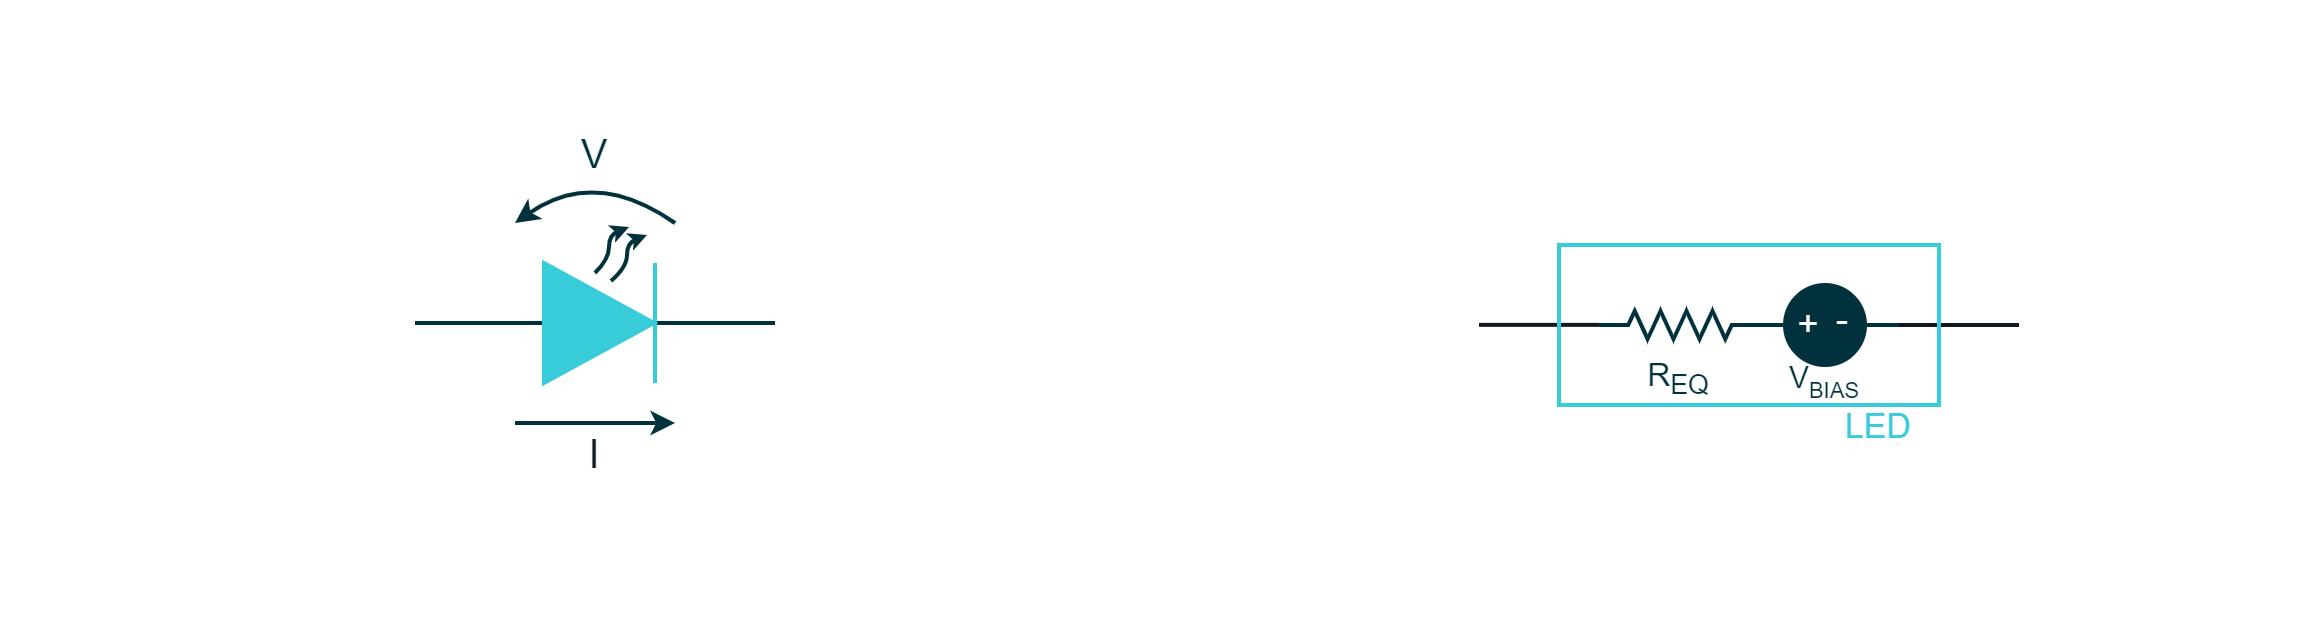

The diagram above was exported from draw.io. Its source (the exported page's mxGraphModel, read from the mxfile embedded in the PNG):
<mxGraphModel dx="2885" dy="1994" grid="1" gridSize="10" guides="1" tooltips="1" connect="1" arrows="1" fold="1" page="1" pageScale="1" pageWidth="827" pageHeight="1169" math="0" shadow="0">
  <root>
    <mxCell id="0" />
    <mxCell id="1" parent="0" />
    <mxCell id="uRBU2-jXiq8tWU8Xp-NY-34" value="" style="rounded=0;whiteSpace=wrap;html=1;strokeColor=none;strokeWidth=2;fontFamily=Arial;fontSize=20;fontColor=#FFFFFF;fillColor=#FFFFFF;opacity=0;" parent="1" vertex="1">
      <mxGeometry x="-6" width="1160" height="320" as="geometry" />
    </mxCell>
    <mxCell id="uRBU2-jXiq8tWU8Xp-NY-1012" value="" style="endArrow=none;html=1;rounded=0;strokeColor=#00313C;strokeWidth=2;fontFamily=Arial;fontSize=20;fontColor=#101820;fillColor=#00313C;" parent="1" edge="1">
      <mxGeometry width="50" height="50" relative="1" as="geometry">
        <mxPoint x="380" y="160" as="sourcePoint" />
        <mxPoint x="200" y="160" as="targetPoint" />
      </mxGeometry>
    </mxCell>
    <mxCell id="uRBU2-jXiq8tWU8Xp-NY-1015" value="" style="endArrow=classic;html=1;strokeColor=#00313C;strokeWidth=2;fontFamily=Arial;fontSize=20;fontColor=#101820;fillColor=#00313C;curved=1;" parent="1" edge="1">
      <mxGeometry width="50" height="50" relative="1" as="geometry">
        <mxPoint x="330" y="110" as="sourcePoint" />
        <mxPoint x="250" y="110" as="targetPoint" />
        <Array as="points">
          <mxPoint x="290" y="82" />
        </Array>
      </mxGeometry>
    </mxCell>
    <mxCell id="uRBU2-jXiq8tWU8Xp-NY-1017" value="&lt;font color=&quot;#00313c&quot;&gt;V&lt;/font&gt;" style="rounded=0;whiteSpace=wrap;html=1;strokeColor=none;strokeWidth=2;fontFamily=Arial;fontSize=20;fontColor=#101820;fillColor=none;" parent="1" vertex="1">
      <mxGeometry x="280" y="60" width="20" height="30" as="geometry" />
    </mxCell>
    <mxCell id="uRBU2-jXiq8tWU8Xp-NY-1018" value="" style="endArrow=classic;html=1;strokeColor=#00313C;strokeWidth=2;fontFamily=Arial;fontSize=20;fontColor=#101820;fillColor=#00313C;rounded=0;" parent="1" edge="1">
      <mxGeometry width="50" height="50" relative="1" as="geometry">
        <mxPoint x="250" y="210" as="sourcePoint" />
        <mxPoint x="330" y="210" as="targetPoint" />
        <Array as="points" />
      </mxGeometry>
    </mxCell>
    <mxCell id="uRBU2-jXiq8tWU8Xp-NY-1019" value="I" style="rounded=0;whiteSpace=wrap;html=1;strokeColor=none;strokeWidth=2;fontFamily=Arial;fontSize=20;fontColor=#101820;fillColor=none;" parent="1" vertex="1">
      <mxGeometry x="280" y="210" width="20" height="30" as="geometry" />
    </mxCell>
    <mxCell id="7zzd4vkCXpqblQp2p602-6" value="" style="triangle;whiteSpace=wrap;html=1;strokeColor=#38CBDA;strokeWidth=2;fontFamily=Arial;fontSize=20;fontColor=#FFFFFF;fillColor=#38CBDA;rotation=90;direction=north;" parent="1" vertex="1">
      <mxGeometry x="262" y="132.5" width="60" height="55" as="geometry" />
    </mxCell>
    <mxCell id="7zzd4vkCXpqblQp2p602-7" value="" style="endArrow=none;html=1;rounded=0;strokeColor=#38CBDA;strokeWidth=2;fontFamily=Arial;fontSize=20;fontColor=#101820;fillColor=#38CBDA;" parent="1" edge="1">
      <mxGeometry width="50" height="50" relative="1" as="geometry">
        <mxPoint x="320" y="190" as="sourcePoint" />
        <mxPoint x="320" y="130" as="targetPoint" />
      </mxGeometry>
    </mxCell>
    <mxCell id="uRBU2-jXiq8tWU8Xp-NY-997" value="" style="endArrow=classic;html=1;strokeColor=#00313C;strokeWidth=2;fontFamily=Arial;fontSize=20;fontColor=#101820;fillColor=#00313C;endSize=3;startSize=3;curved=1;" parent="1" edge="1">
      <mxGeometry width="50" height="50" relative="1" as="geometry">
        <mxPoint x="290" y="135" as="sourcePoint" />
        <mxPoint x="307" y="112" as="targetPoint" />
        <Array as="points">
          <mxPoint x="297" y="128" />
          <mxPoint x="297" y="116" />
        </Array>
      </mxGeometry>
    </mxCell>
    <mxCell id="uRBU2-jXiq8tWU8Xp-NY-1009" value="" style="endArrow=classic;html=1;strokeColor=#00313C;strokeWidth=2;fontFamily=Arial;fontSize=20;fontColor=#101820;fillColor=#00313C;endSize=3;startSize=3;curved=1;" parent="1" edge="1">
      <mxGeometry width="50" height="50" relative="1" as="geometry">
        <mxPoint x="298" y="139" as="sourcePoint" />
        <mxPoint x="316" y="116" as="targetPoint" />
        <Array as="points">
          <mxPoint x="306" y="132" />
          <mxPoint x="306" y="120" />
        </Array>
      </mxGeometry>
    </mxCell>
    <mxCell id="7zzd4vkCXpqblQp2p602-73" value="" style="group" parent="1" vertex="1" connectable="0">
      <mxGeometry x="732" y="121" width="270" height="100" as="geometry" />
    </mxCell>
    <mxCell id="7zzd4vkCXpqblQp2p602-10" value="" style="endArrow=none;html=1;rounded=0;strokeColor=#101820;strokeWidth=2;fontFamily=Arial;fontSize=20;fontColor=#101820;fillColor=none;endFill=0;endSize=3;startSize=3;" parent="7zzd4vkCXpqblQp2p602-73" edge="1">
      <mxGeometry width="50" height="50" relative="1" as="geometry">
        <mxPoint y="39.93000000000001" as="sourcePoint" />
        <mxPoint x="60" y="39.93000000000001" as="targetPoint" />
      </mxGeometry>
    </mxCell>
    <mxCell id="7zzd4vkCXpqblQp2p602-11" value="" style="endArrow=none;html=1;rounded=0;strokeColor=#101820;strokeWidth=2;fontFamily=Arial;fontSize=20;fontColor=#101820;fillColor=none;endFill=0;endSize=3;startSize=3;" parent="7zzd4vkCXpqblQp2p602-73" edge="1">
      <mxGeometry width="50" height="50" relative="1" as="geometry">
        <mxPoint x="270" y="40" as="sourcePoint" />
        <mxPoint x="210" y="40" as="targetPoint" />
      </mxGeometry>
    </mxCell>
    <mxCell id="7zzd4vkCXpqblQp2p602-12" value="" style="rounded=0;whiteSpace=wrap;html=1;strokeColor=#38CBDA;strokeWidth=2;fontFamily=Arial;fontSize=20;fontColor=#FFFFFF;fillColor=none;" parent="7zzd4vkCXpqblQp2p602-73" vertex="1">
      <mxGeometry x="40" width="190" height="80" as="geometry" />
    </mxCell>
    <mxCell id="7zzd4vkCXpqblQp2p602-13" value="&lt;font style=&quot;font-size: 17px;&quot; color=&quot;#38cbda&quot;&gt;LED&lt;/font&gt;" style="rounded=0;whiteSpace=wrap;html=1;strokeColor=none;strokeWidth=2;fontFamily=Arial;fontSize=20;fontColor=#101820;fillColor=none;" parent="7zzd4vkCXpqblQp2p602-73" vertex="1">
      <mxGeometry x="170" y="80" width="60" height="20" as="geometry" />
    </mxCell>
    <mxCell id="7zzd4vkCXpqblQp2p602-25" value="" style="verticalLabelPosition=bottom;shadow=0;dashed=0;align=center;fillColor=#00313C;html=1;verticalAlign=top;strokeWidth=2;shape=mxgraph.electrical.resistors.resistor_2;fontSize=16;fontColor=#FFFFFF;strokeColor=#00313C;rotation=0;fontFamily=Arial;" parent="7zzd4vkCXpqblQp2p602-73" vertex="1">
      <mxGeometry x="60" y="33" width="81" height="14" as="geometry" />
    </mxCell>
    <mxCell id="7zzd4vkCXpqblQp2p602-32" value="R&lt;sub&gt;EQ&lt;/sub&gt;" style="rounded=0;whiteSpace=wrap;html=1;strokeColor=none;strokeWidth=2;fontFamily=Arial;fontSize=16;fontColor=#00313C;fillColor=none;align=center;" parent="7zzd4vkCXpqblQp2p602-73" vertex="1">
      <mxGeometry x="80" y="62" width="40" height="10" as="geometry" />
    </mxCell>
    <mxCell id="7zzd4vkCXpqblQp2p602-51" value="" style="endArrow=none;html=1;strokeWidth=2;strokeColor=#00313C;fillColor=#00313C;" parent="7zzd4vkCXpqblQp2p602-73" source="7zzd4vkCXpqblQp2p602-65" edge="1">
      <mxGeometry width="50" height="50" relative="1" as="geometry">
        <mxPoint x="140" y="40" as="sourcePoint" />
        <mxPoint x="210" y="40" as="targetPoint" />
      </mxGeometry>
    </mxCell>
    <mxCell id="7zzd4vkCXpqblQp2p602-65" value="" style="ellipse;whiteSpace=wrap;html=1;aspect=fixed;strokeWidth=2;strokeColor=#00313C;fillColor=#00313C;fontColor=#FFFFFF;" parent="7zzd4vkCXpqblQp2p602-73" vertex="1">
      <mxGeometry x="153" y="20" width="40" height="40" as="geometry" />
    </mxCell>
    <mxCell id="7zzd4vkCXpqblQp2p602-66" value="" style="endArrow=none;html=1;strokeWidth=2;strokeColor=#00313C;fillColor=#00313C;" parent="7zzd4vkCXpqblQp2p602-73" target="7zzd4vkCXpqblQp2p602-65" edge="1">
      <mxGeometry width="50" height="50" relative="1" as="geometry">
        <mxPoint x="140" y="40" as="sourcePoint" />
        <mxPoint x="210" y="39.5" as="targetPoint" />
        <Array as="points">
          <mxPoint x="150" y="40" />
        </Array>
      </mxGeometry>
    </mxCell>
    <mxCell id="7zzd4vkCXpqblQp2p602-67" value="&lt;font color=&quot;#ffffff&quot; style=&quot;font-size: 18px;&quot;&gt;+&lt;/font&gt;" style="rounded=0;whiteSpace=wrap;html=1;strokeColor=none;strokeWidth=2;fillColor=none;fontSize=18;" parent="7zzd4vkCXpqblQp2p602-73" vertex="1">
      <mxGeometry x="160" y="34.5" width="10" height="10" as="geometry" />
    </mxCell>
    <mxCell id="7zzd4vkCXpqblQp2p602-68" value="&lt;font style=&quot;font-size: 18px;&quot;&gt;-&lt;/font&gt;" style="rounded=0;whiteSpace=wrap;html=1;strokeColor=none;strokeWidth=2;fillColor=none;fontSize=18;fontColor=#FFFFFF;" parent="7zzd4vkCXpqblQp2p602-73" vertex="1">
      <mxGeometry x="177" y="33" width="10" height="10" as="geometry" />
    </mxCell>
    <mxCell id="7zzd4vkCXpqblQp2p602-72" value="&lt;font color=&quot;#00313c&quot;&gt;&lt;font style=&quot;font-size: 15px;&quot;&gt;V&lt;/font&gt;&lt;sub style=&quot;&quot;&gt;&lt;font style=&quot;font-size: 11px;&quot;&gt;BIAS&lt;/font&gt;&lt;/sub&gt;&lt;/font&gt;" style="rounded=0;whiteSpace=wrap;html=1;strokeColor=none;strokeWidth=2;fontFamily=Arial;fontSize=20;fontColor=#101820;fillColor=none;" parent="7zzd4vkCXpqblQp2p602-73" vertex="1">
      <mxGeometry x="143" y="62" width="60" height="10" as="geometry" />
    </mxCell>
  </root>
</mxGraphModel>